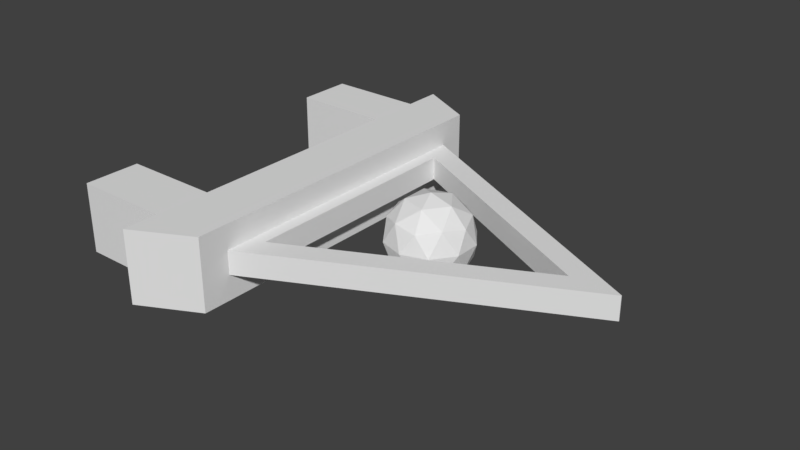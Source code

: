 # Source: Attacker.blend  (saved by Blender 2.78.0; exported with 4.5.12 LTS)
import bpy
from mathutils import Matrix  # noqa: F401  (used for matrix-valued properties, if any)

bpy.ops.wm.read_factory_settings(use_empty=True)
scene = bpy.context.scene
scene.name = 'Scene'

# ---- collections
col_collection_1 = bpy.data.collections.new('Collection 1'); scene.collection.children.link(col_collection_1)

# ---- world
world_world = bpy.data.worlds.new('World'); scene.world = world_world
world_world.color = (0.05088, 0.05088, 0.05088)
world_world.use_sun_shadow = False
world_world.sun_shadow_jitter_overblur = 0.0
world_world.cycles.sampling_method = 'MANUAL'

# ---- meshes
me_cube_000 = bpy.data.meshes.new('Cube.000')
me_cube_000.from_pydata([(0.0, 5.635e-08, -1.235), (0.5721, -0.8067, -0.5524), (-0.2185, -1.305, -0.5524), (-0.7072, 5.635e-08, -0.5524), (-0.2185, 1.305, -0.5524), (0.5721, 0.8067, -0.5524), (0.2185, -1.305, 0.5524), (-0.5721, -0.8067, 0.5524), (-0.5721, 0.8067, 0.5524), (0.2185, 1.305, 0.5524), (0.7072, 5.635e-08, 0.5524), (0.0, 5.635e-08, 1.235), (-0.1284, -0.7673, -1.051), (0.3363, -0.4742, -1.051), (0.2078, -1.241, -0.6494), (0.6726, 5.635e-08, -0.6494), (0.3363, 0.4742, -1.051), (-0.4157, 5.635e-08, -1.051), (-0.5441, -0.7673, -0.6494), (-0.1284, 0.7673, -1.051), (-0.5441, 0.7673, -0.6494), (0.2078, 1.241, -0.6494), (0.752, -0.4742, 1.717e-08), (0.752, 0.4742, 1.717e-08), (0.0, -1.535, 1.717e-08), (0.4647, -1.241, 1.717e-08), (-0.752, -0.4742, 1.717e-08), (-0.4647, -1.241, 1.717e-08), (-0.4647, 1.241, 1.717e-08), (-0.752, 0.4742, 1.717e-08), (0.4647, 1.241, 1.717e-08), (0.0, 1.535, 1.717e-08), (0.5441, -0.7673, 0.6494), (-0.2078, -1.241, 0.6494), (-0.6726, 5.635e-08, 0.6494), (-0.2078, 1.241, 0.6494), (0.5441, 0.7673, 0.6494), (0.1284, -0.7673, 1.051), (0.4157, 5.635e-08, 1.051), (-0.3363, -0.4742, 1.051), (-0.3363, 0.4742, 1.051), (0.1284, 0.7673, 1.051)], [], [(0, 13, 12), (1, 13, 15), (0, 12, 17), (0, 17, 19), (0, 19, 16), (1, 15, 22), (2, 14, 24), (3, 18, 26), (4, 20, 28), (5, 21, 30), (1, 22, 25), (2, 24, 27), (3, 26, 29), (4, 28, 31), (5, 30, 23), (6, 32, 37), (7, 33, 39), (8, 34, 40), (9, 35, 41), (10, 36, 38), (38, 41, 11), (38, 36, 41), (36, 9, 41), (41, 40, 11), (41, 35, 40), (35, 8, 40), (40, 39, 11), (40, 34, 39), (34, 7, 39), (39, 37, 11), (39, 33, 37), (33, 6, 37), (37, 38, 11), (37, 32, 38), (32, 10, 38), (23, 36, 10), (23, 30, 36), (30, 9, 36), (31, 35, 9), (31, 28, 35), (28, 8, 35), (29, 34, 8), (29, 26, 34), (26, 7, 34), (27, 33, 7), (27, 24, 33), (24, 6, 33), (25, 32, 6), (25, 22, 32), (22, 10, 32), (30, 31, 9), (30, 21, 31), (21, 4, 31), (28, 29, 8), (28, 20, 29), (20, 3, 29), (26, 27, 7), (26, 18, 27), (18, 2, 27), (24, 25, 6), (24, 14, 25), (14, 1, 25), (22, 23, 10), (22, 15, 23), (15, 5, 23), (16, 21, 5), (16, 19, 21), (19, 4, 21), (19, 20, 4), (19, 17, 20), (17, 3, 20), (17, 18, 3), (17, 12, 18), (12, 2, 18), (15, 16, 5), (15, 13, 16), (13, 0, 16), (12, 14, 2), (12, 13, 14), (13, 1, 14)])
me_cube_000.use_remesh_preserve_volume = False
me_cube_000.use_remesh_preserve_attributes = False
me_cube_000.use_mirror_vertex_groups = False
me_cube_000.update()
me_cube_004 = bpy.data.meshes.new('Cube.004')
me_cube_004.from_pydata([(-3.155, -6.024, -1.0), (-3.155, -6.024, 1.0), (-3.155, -4.024, -1.0), (-3.155, -4.024, 1.0), (-1.155, -6.024, -1.0), (-1.155, -6.024, 1.0), (-1.155, -4.024, -1.0), (-1.155, -4.024, 1.0), (-3.155, 4.045, -1.0), (-3.155, 4.045, 1.0), (-3.155, 6.045, -1.0), (-3.155, 6.045, 1.0), (-1.155, 4.045, -1.0), (-1.155, 4.045, 1.0), (-1.155, 6.045, -1.0), (-1.155, 6.045, 1.0), (-1.326, -7.335, -1.038), (-1.326, -7.335, 1.038), (-1.326, 7.321, -1.038), (-1.326, 7.321, 1.038), (-0.2502, -6.259, -1.038), (-0.2502, -6.259, 1.038), (-0.2502, 6.245, -1.038), (-0.2502, 6.245, 1.038), (-0.2782, -5.247, -0.3366), (-0.2782, -5.247, 0.3366), (-0.2782, 5.303, -0.3366), (-0.2782, 5.303, 0.3366), (5.092, -0.01073, -0.3366), (5.092, -0.01073, 0.3366), (5.092, 0.009304, -0.3366), (5.092, 0.009304, 0.3366), (4.199, -0.009909, 0.3366), (4.199, -0.009909, -0.3366), (-0.00436, -4.109, 0.3366), (-0.00436, -4.109, -0.3366), (4.199, 0.005774, 0.3366), (4.199, 0.005774, -0.3366), (-0.00436, 4.15, 0.3366), (-0.00436, 4.15, -0.3366)], [], [(0, 1, 3, 2), (2, 3, 7, 6), (6, 7, 5, 4), (4, 5, 1, 0), (2, 6, 4, 0), (7, 3, 1, 5), (8, 9, 11, 10), (10, 11, 15, 14), (14, 15, 13, 12), (12, 13, 9, 8), (10, 14, 12, 8), (15, 11, 9, 13), (16, 17, 19, 18), (18, 19, 23, 22), (22, 23, 21, 20), (20, 21, 17, 16), (18, 22, 20, 16), (23, 19, 17, 21), (24, 25, 27, 26), (26, 27, 31, 30), (30, 31, 29, 28), (28, 29, 25, 24), (26, 30, 37, 39), (31, 36, 32, 34, 38, 27, 25, 29), (33, 32, 36, 37), (37, 36, 38, 39), (27, 38, 36, 31), (39, 38, 34, 35), (39, 35, 33, 37, 30, 28, 24, 26), (35, 34, 32, 33)])
me_cube_004.use_remesh_preserve_volume = False
me_cube_004.use_remesh_preserve_attributes = False
me_cube_004.use_mirror_vertex_groups = False
me_cube_004.update()

# ---- objects
ob_cube_000 = bpy.data.objects.new('Cube.000', me_cube_000)
ob_cube_003 = bpy.data.objects.new('Cube.003', me_cube_004)

# ---- transforms, parenting, visibility, modifiers, constraints
ob_cube_000.location = (2.033, -0.004529, -9.191e-09)
ob_cube_000.scale = (1.265, 0.6517, 0.8095)
ob_cube_000.lineart.crease_threshold = 0.0
ob_cube_003.location = (5.96e-08, 0.0, -1.323e-23)
ob_cube_003.scale = (1.265, 0.6517, 0.8095)
ob_cube_003.lineart.crease_threshold = 0.0

# ---- collection membership
col_collection_1.objects.link(ob_cube_000)
col_collection_1.objects.link(ob_cube_003)

# ---- scene / render settings (as saved in the file)
scene.frame_start = 1; scene.frame_end = 250; scene.frame_set(1)
scene.render.engine = 'BLENDER_EEVEE_NEXT'
scene.render.resolution_percentage = 50
scene.render.dither_intensity = 0.0
scene.cycles.use_denoising = False
scene.cycles.samples = 128
scene.cycles.sampling_pattern = 'TABULATED_SOBOL'
scene.cycles.light_sampling_threshold = 0.0
scene.cycles.use_adaptive_sampling = False
scene.cycles.use_light_tree = False
scene.cycles.blur_glossy = 0.0
scene.cycles.sample_clamp_indirect = 0.0
scene.view_settings.view_transform = 'Standard'
bpy.context.view_layer.update()

# ---- added for rendering (the .blend has no active camera and no usable light): camera, sun
cam_auto = bpy.data.cameras.new('AutoCamera')
cam_auto.lens = 50.0
cam_auto.sensor_width = 36.0
cam_auto.clip_end = 1000.0
ob_auto_camera = bpy.data.objects.new('AutoCamera', cam_auto)
scene.collection.objects.link(ob_auto_camera)
ob_auto_camera.location = (14.4399, -15.8626, 10.5721)
ob_auto_camera.rotation_euler = (1.09748, -7.21219e-08, 0.694738)
scene.camera = ob_auto_camera
light_auto_sun = bpy.data.lights.new('AutoSun', 'SUN')
light_auto_sun.energy = 3.0
light_auto_sun.angle = 0.0523599
ob_auto_sun = bpy.data.objects.new('AutoSun', light_auto_sun)
scene.collection.objects.link(ob_auto_sun)
ob_auto_sun.rotation_euler = (0.872665, 0.174533, 0.523599)
bpy.context.view_layer.update()
